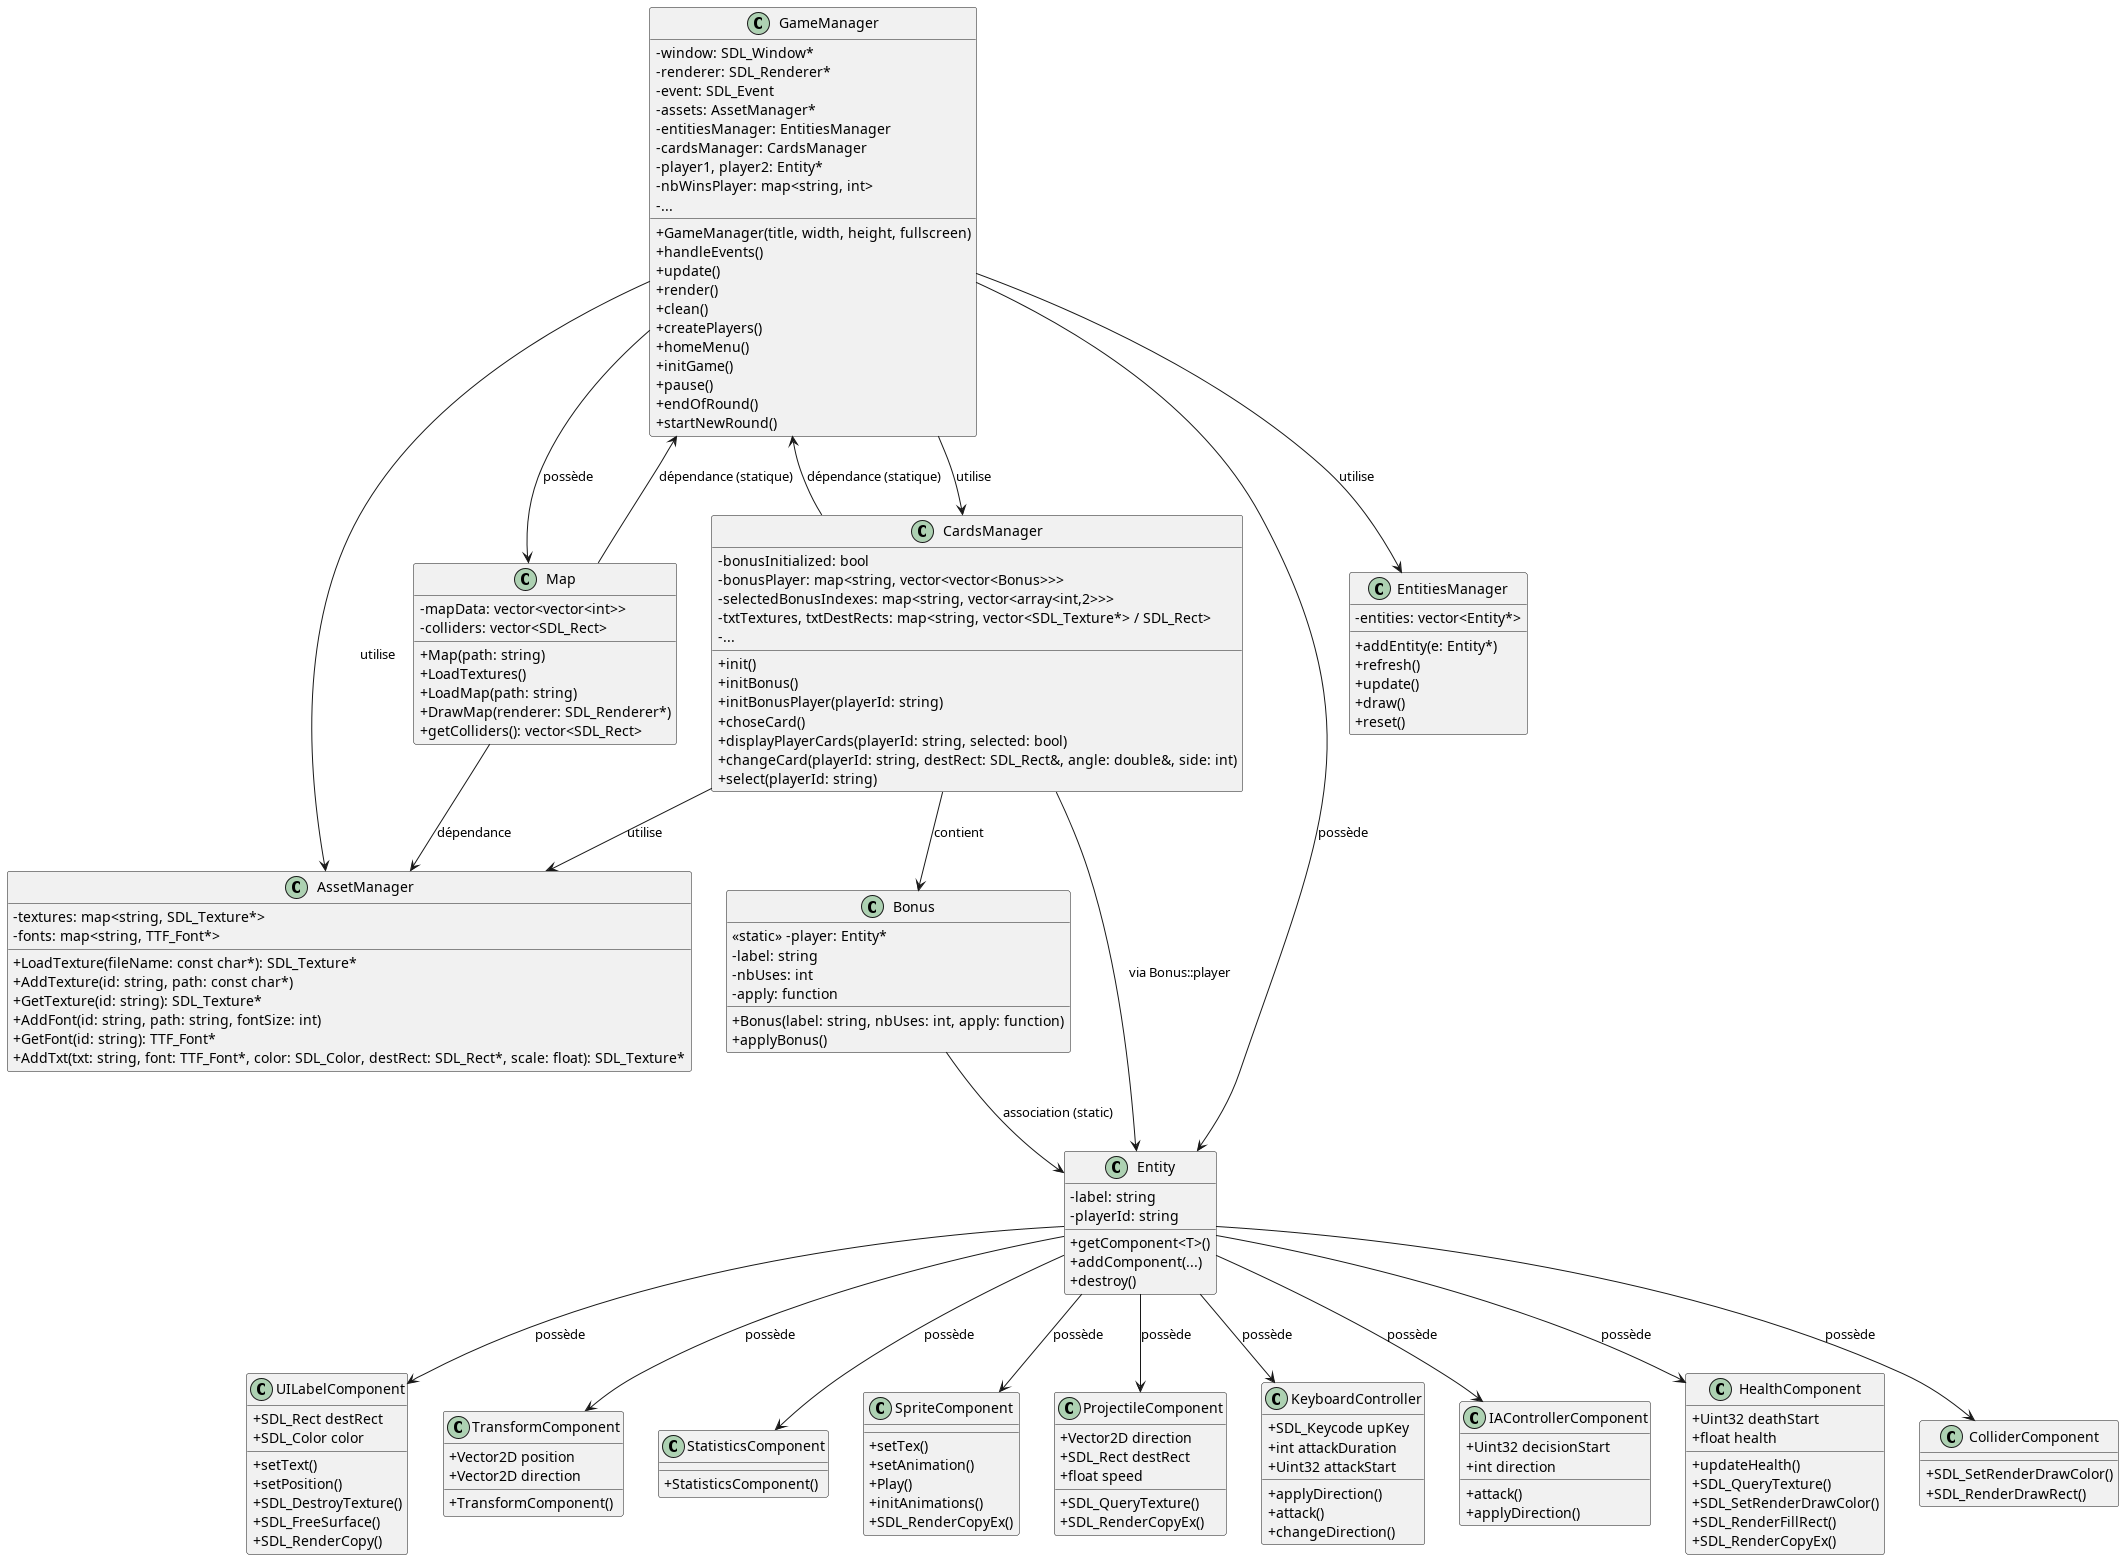

The diagram above was rendered by PlantUML. Its source (embedded in the PNG):
@startuml DiagrammeUML

' Configuration graphique
skinparam classAttributeIconSize 0

' ===== Classes Principales =====

class GameManager {
    +GameManager(title, width, height, fullscreen)
    +handleEvents()
    +update()
    +render()
    +clean()
    +createPlayers()
    +homeMenu()
    +initGame()
    +pause()
    +endOfRound()
    +startNewRound()
    -window: SDL_Window*
    -renderer: SDL_Renderer*
    -event: SDL_Event
    -assets: AssetManager*
    -entitiesManager: EntitiesManager
    -cardsManager: CardsManager
    -player1, player2: Entity*
    -nbWinsPlayer: map<string, int>
    -...
}

class AssetManager {
    +LoadTexture(fileName: const char*): SDL_Texture*
    +AddTexture(id: string, path: const char*)
    +GetTexture(id: string): SDL_Texture*
    +AddFont(id: string, path: string, fontSize: int)
    +GetFont(id: string): TTF_Font*
    +AddTxt(txt: string, font: TTF_Font*, color: SDL_Color, destRect: SDL_Rect*, scale: float): SDL_Texture*
    -textures: map<string, SDL_Texture*>
    -fonts: map<string, TTF_Font*>
}

class CardsManager {
    +init()
    +initBonus()
    +initBonusPlayer(playerId: string)
    +choseCard()
    +displayPlayerCards(playerId: string, selected: bool)
    +changeCard(playerId: string, destRect: SDL_Rect&, angle: double&, side: int)
    +select(playerId: string)
    -bonusInitialized: bool
    -bonusPlayer: map<string, vector<vector<Bonus>>>
    -selectedBonusIndexes: map<string, vector<array<int,2>>>
    -txtTextures, txtDestRects: map<string, vector<SDL_Texture*> / SDL_Rect>
    -...
}

class Bonus {
    +Bonus(label: string, nbUses: int, apply: function)
    +applyBonus()
    <<static>> -player: Entity*
    -label: string
    -nbUses: int
    -apply: function
}

class Entity {
    +getComponent<T>()
    +addComponent(...)
    +destroy()
    -label: string
    -playerId: string
}

class Map {
    +Map(path: string)
    +LoadTextures()
    +LoadMap(path: string)
    +DrawMap(renderer: SDL_Renderer*)
    +getColliders(): vector<SDL_Rect>
    -mapData: vector<vector<int>>
    -colliders: vector<SDL_Rect>
}

class EntitiesManager {
    +addEntity(e: Entity*)
    +refresh()
    +update()
    +draw()
    +reset()
    -entities: vector<Entity*>
}

' ===== Composants =====

class UILabelComponent {
  +SDL_Rect destRect
  +SDL_Color color
  +setText()
  +setPosition()
  +SDL_DestroyTexture()
  +SDL_FreeSurface()
  +SDL_RenderCopy()
}

class TransformComponent {
  +Vector2D position
  +Vector2D direction
  +TransformComponent()
}

class StatisticsComponent {
  +StatisticsComponent()
}

class SpriteComponent {
  +setTex()
  +setAnimation()
  +Play()
  +initAnimations()
  +SDL_RenderCopyEx()
}

class ProjectileComponent {
  +Vector2D direction
  +SDL_Rect destRect
  +float speed
  +SDL_QueryTexture()
  +SDL_RenderCopyEx()
}

class KeyboardController {
  +SDL_Keycode upKey
  +int attackDuration
  +Uint32 attackStart
  +applyDirection()
  +attack()
  +changeDirection()
}

class IAControllerComponent {
  +Uint32 decisionStart
  +int direction
  +attack()
  +applyDirection()
}

class HealthComponent {
  +Uint32 deathStart
  +float health
  +updateHealth()
  +SDL_QueryTexture()
  +SDL_SetRenderDrawColor()
  +SDL_RenderFillRect()
  +SDL_RenderCopyEx()
}

class ColliderComponent {
  +SDL_SetRenderDrawColor()
  +SDL_RenderDrawRect()
}

' ===== Relations =====

GameManager --> AssetManager : utilise
GameManager --> CardsManager : utilise
GameManager --> EntitiesManager : utilise
GameManager --> Entity : possède
GameManager --> Map : possède

CardsManager --> Bonus : contient
CardsManager --> GameManager : dépendance (statique)
CardsManager --> AssetManager : utilise
CardsManager --> Entity : via Bonus::player

Bonus --> Entity : association (static)

Entity --> StatisticsComponent : possède
Entity --> HealthComponent : possède
Entity --> ColliderComponent : possède
Entity --> TransformComponent : possède
Entity --> UILabelComponent : possède
Entity --> KeyboardController : possède
Entity --> IAControllerComponent : possède
Entity --> SpriteComponent : possède
Entity --> ProjectileComponent : possède

Map --> AssetManager : dépendance
Map --> GameManager : dépendance (statique)

@enduml